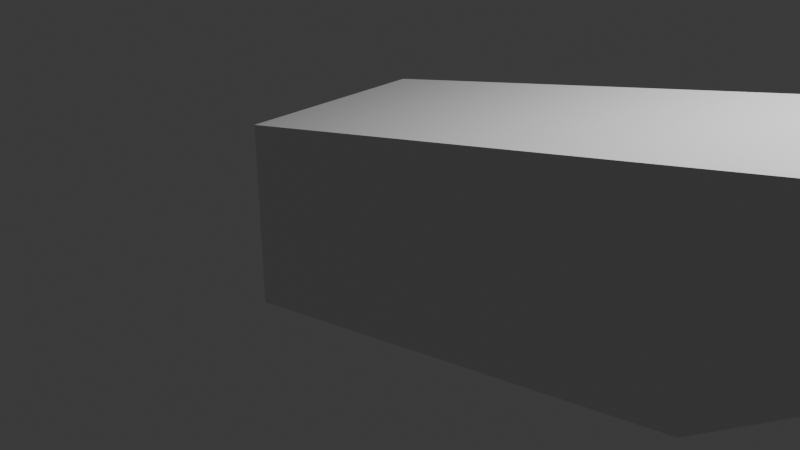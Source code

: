 # Source: CRAMP.blend  (saved by Blender 4.3.34; exported with 4.5.12 LTS)
import bpy
from mathutils import Matrix  # noqa: F401  (used for matrix-valued properties, if any)

bpy.ops.wm.read_factory_settings(use_empty=True)
scene = bpy.context.scene
scene.name = 'Scene'

# ---- collections
col_collection = bpy.data.collections.new('Collection'); scene.collection.children.link(col_collection)

# ---- materials (node trees are filled in below, after node groups)
mat_material = bpy.data.materials.new('Material')
mat_material.alpha_threshold = 0.0
mat_material.roughness = 0.5
mat_material.line_color = (0.0, 0.0, 0.0, 1.0)

# ---- material node trees
mat_material.use_nodes = True; mat_material.node_tree.nodes.clear()
_N = mat_material.node_tree.nodes; _L = mat_material.node_tree.links
n0 = _N.new('ShaderNodeOutputMaterial'); n0.name = 'Material Output'; n0.location = (300, 300)
n1 = _N.new('ShaderNodeBsdfPrincipled'); n1.name = 'Principled BSDF'; n1.location = (10, 300)
n1.inputs[3].default_value = 1.45
_L.new(n1.outputs[0], n0.inputs[0])
n0.is_active_output = True

# ---- world
world_world = bpy.data.worlds.new('World'); scene.world = world_world
world_world.use_nodes = True; world_world.node_tree.nodes.clear()
_N = world_world.node_tree.nodes; _L = world_world.node_tree.links
n0 = _N.new('ShaderNodeOutputWorld'); n0.name = 'World Output'; n0.location = (300, 300)
n1 = _N.new('ShaderNodeBackground'); n1.name = 'Background'; n1.location = (10, 300)
n1.inputs[0].default_value = (0.05088, 0.05088, 0.05088, 1.0)
_L.new(n1.outputs[0], n0.inputs[0])
n0.is_active_output = True
world_world.color = (0.05088, 0.05088, 0.05088)
world_world.sun_shadow_jitter_overblur = 0.0

# ---- cameras
cam_camera = bpy.data.cameras.new('Camera')
cam_camera.clip_end = 100.0
cam_camera.ortho_scale = 7.314

# ---- lights
light_light = bpy.data.lights.new('Light', 'POINT')
light_light.energy = 1000.0
light_light.shadow_soft_size = 0.1

# ---- meshes
me_cube = bpy.data.meshes.new('Cube')
me_cube.from_pydata([(8.0, 1.0, 3.0), (4.0, 1.0, 0.0), (8.0, -1.0, 3.0), (4.0, -1.0, 0.0), (-1.0, 1.0, 1.0), (-1.0, 1.0, -1.0), (-1.0, -1.0, 1.0), (-1.0, -1.0, -1.0)], [], [(0, 4, 6, 2), (3, 2, 6, 7), (7, 6, 4, 5), (5, 1, 3, 7), (1, 0, 2, 3), (5, 4, 0, 1)])
_uv = me_cube.uv_layers.new(name='UVMap')
_uv.uv.foreach_set('vector', [0.625, 0.5, 0.875, 0.5, 0.875, 0.75, 0.625, 0.75, 0.375, 0.75, 0.625, 0.75, 0.625, 1.0, 0.375, 1.0, 0.375, 0.0, 0.625, 0.0, 0.625, 0.25, 0.375, 0.25, 0.125, 0.5, 0.375, 0.5, 0.375, 0.75, 0.125, 0.75, 0.375, 0.5, 0.625, 0.5, 0.625, 0.75, 0.375, 0.75, 0.375, 0.25, 0.625, 0.25, 0.625, 0.5, 0.375, 0.5])
me_cube.materials.append(mat_material)
me_cube.use_mirror_vertex_groups = False
me_cube.update()

# ---- objects
ob_cube = bpy.data.objects.new('Cube', me_cube)
ob_light = bpy.data.objects.new('Light', light_light)
ob_camera = bpy.data.objects.new('Camera', cam_camera)

# ---- transforms, parenting, visibility, modifiers, constraints
ob_cube.location = (0.0, 0.0, 0.0)
ob_cube.lock_rotations_4d = False
ob_cube.empty_display_type = 'ARROWS'
ob_cube.lineart.crease_threshold = 0.0
ob_light.location = (4.076, 1.005, 5.904)
ob_light.rotation_euler = (0.6503, 0.05522, 1.866)
ob_light.lock_rotations_4d = False
ob_light.empty_display_type = 'ARROWS'
ob_light.color = (0.0, 0.0, 0.0, 0.0)
ob_light.lineart.crease_threshold = 0.0
ob_camera.location = (7.359, -6.926, 4.958)
ob_camera.rotation_euler = (1.109, 0.0, 0.8149)
ob_camera.lock_rotations_4d = False
ob_camera.empty_display_type = 'ARROWS'
ob_camera.color = (0.0, 0.0, 0.0, 0.0)
ob_camera.display_type = 'WIRE'
ob_camera.lineart.crease_threshold = 0.0

# ---- collection membership
col_collection.objects.link(ob_cube)
col_collection.objects.link(ob_light)
col_collection.objects.link(ob_camera)

# ---- scene / render settings (as saved in the file)
scene.camera = ob_camera
scene.frame_start = 1; scene.frame_end = 250; scene.frame_set(1)
scene.render.engine = 'BLENDER_EEVEE_NEXT'
bpy.context.view_layer.update()
